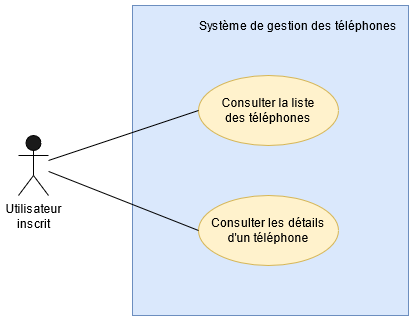

The diagram above was exported from draw.io. Its source (the exported page's mxGraphModel, read from the mxfile embedded in the PNG):
<mxGraphModel dx="780" dy="790" grid="1" gridSize="10" guides="1" tooltips="1" connect="1" arrows="1" fold="1" page="1" pageScale="1" pageWidth="827" pageHeight="1169" math="0" shadow="0">
  <root>
    <mxCell id="0" />
    <mxCell id="1" parent="0" />
    <mxCell id="1V4-eQpKbJXM743DZg53-1" value="" style="rounded=0;whiteSpace=wrap;html=1;fillColor=#dae8fc;strokeColor=#6c8ebf;" vertex="1" parent="1">
      <mxGeometry x="294" y="190" width="276" height="310" as="geometry" />
    </mxCell>
    <mxCell id="1V4-eQpKbJXM743DZg53-2" value="Système de gestion des téléphones" style="text;html=1;strokeColor=none;fillColor=none;align=center;verticalAlign=middle;whiteSpace=wrap;rounded=0;" vertex="1" parent="1">
      <mxGeometry x="360" y="200" width="200" height="20" as="geometry" />
    </mxCell>
    <mxCell id="1V4-eQpKbJXM743DZg53-3" value="&lt;div&gt;Utilisateur&lt;/div&gt;&lt;div&gt;inscrit&lt;br&gt;&lt;/div&gt;" style="shape=umlActor;verticalLabelPosition=bottom;verticalAlign=top;html=1;outlineConnect=0;fillColor=#1A1A1A;" vertex="1" parent="1">
      <mxGeometry x="180" y="320" width="30" height="60" as="geometry" />
    </mxCell>
    <mxCell id="1V4-eQpKbJXM743DZg53-14" value="&lt;div&gt;Consulter la liste&lt;/div&gt;&lt;div&gt;des téléphones&lt;br&gt;&lt;/div&gt;" style="ellipse;whiteSpace=wrap;html=1;fillColor=#fff2cc;strokeColor=#d6b656;" vertex="1" parent="1">
      <mxGeometry x="360" y="260" width="140" height="70" as="geometry" />
    </mxCell>
    <mxCell id="1V4-eQpKbJXM743DZg53-15" value="&lt;div&gt;Consulter les détails&lt;/div&gt;&lt;div&gt;d'un téléphone&lt;br&gt;&lt;/div&gt;" style="ellipse;whiteSpace=wrap;html=1;fillColor=#fff2cc;strokeColor=#d6b656;" vertex="1" parent="1">
      <mxGeometry x="360" y="380" width="140" height="70" as="geometry" />
    </mxCell>
    <mxCell id="1V4-eQpKbJXM743DZg53-16" value="" style="endArrow=none;html=1;entryX=0;entryY=0.5;entryDx=0;entryDy=0;" edge="1" parent="1" source="1V4-eQpKbJXM743DZg53-3" target="1V4-eQpKbJXM743DZg53-14">
      <mxGeometry width="50" height="50" relative="1" as="geometry">
        <mxPoint x="220" y="360" as="sourcePoint" />
        <mxPoint x="300" y="470" as="targetPoint" />
      </mxGeometry>
    </mxCell>
    <mxCell id="1V4-eQpKbJXM743DZg53-17" value="" style="endArrow=none;html=1;entryX=0;entryY=0.5;entryDx=0;entryDy=0;" edge="1" parent="1" source="1V4-eQpKbJXM743DZg53-3" target="1V4-eQpKbJXM743DZg53-15">
      <mxGeometry width="50" height="50" relative="1" as="geometry">
        <mxPoint x="270" y="450" as="sourcePoint" />
        <mxPoint x="320" y="400" as="targetPoint" />
      </mxGeometry>
    </mxCell>
  </root>
</mxGraphModel>